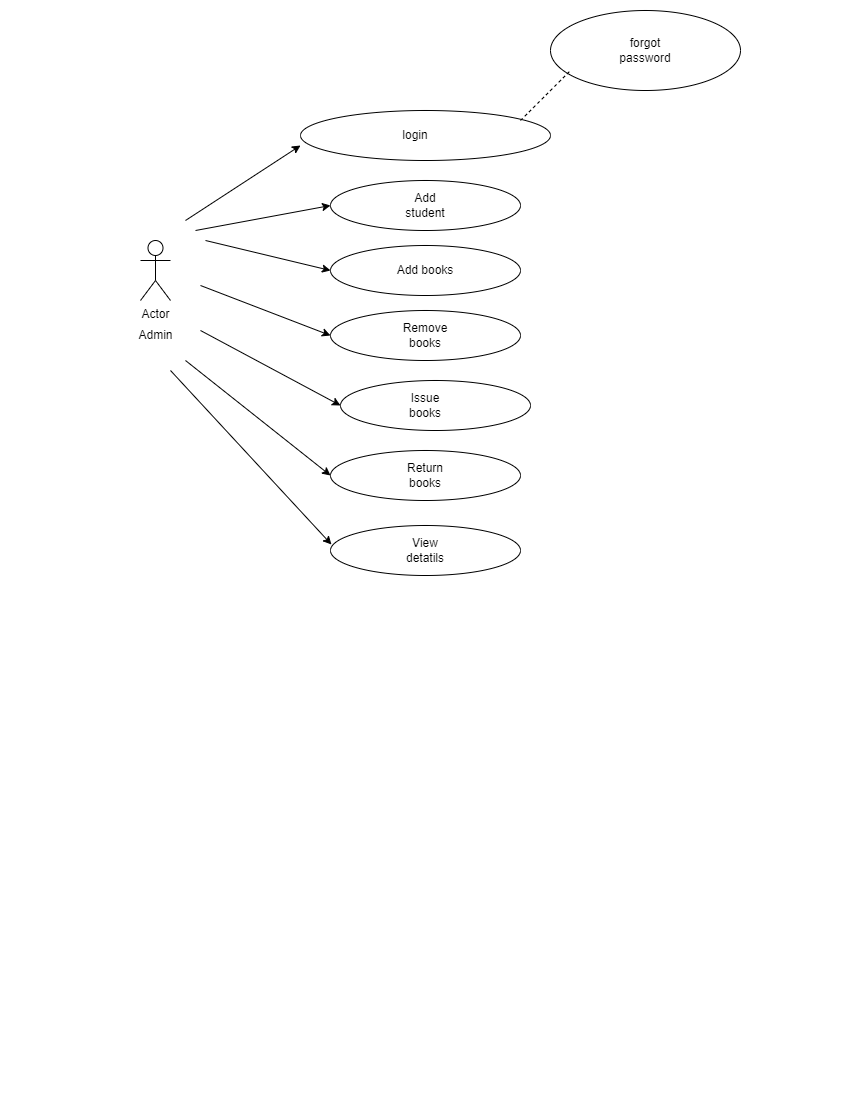

The diagram above was exported from draw.io. Its source (the exported page's mxGraphModel, read from the mxfile embedded in the PNG):
<mxGraphModel dx="880" dy="434" grid="1" gridSize="10" guides="1" tooltips="1" connect="1" arrows="1" fold="1" page="1" pageScale="1" pageWidth="850" pageHeight="1100" math="0" shadow="0">
  <root>
    <mxCell id="0" />
    <mxCell id="1" parent="0" />
    <mxCell id="jUv0F9RAmquk1lrEso2h-1" value="Actor" style="shape=umlActor;verticalLabelPosition=bottom;verticalAlign=top;html=1;outlineConnect=0;" vertex="1" parent="1">
      <mxGeometry x="140" y="240" width="30" height="60" as="geometry" />
    </mxCell>
    <mxCell id="jUv0F9RAmquk1lrEso2h-2" value="Admin" style="text;html=1;align=center;verticalAlign=middle;resizable=0;points=[];autosize=1;strokeColor=none;fillColor=none;" vertex="1" parent="1">
      <mxGeometry x="125" y="320" width="60" height="30" as="geometry" />
    </mxCell>
    <mxCell id="jUv0F9RAmquk1lrEso2h-3" value="" style="ellipse;whiteSpace=wrap;html=1;" vertex="1" parent="1">
      <mxGeometry x="300" y="110" width="250" height="50" as="geometry" />
    </mxCell>
    <mxCell id="jUv0F9RAmquk1lrEso2h-4" value="login" style="text;html=1;strokeColor=none;fillColor=none;align=center;verticalAlign=middle;whiteSpace=wrap;rounded=0;" vertex="1" parent="1">
      <mxGeometry x="385" y="120" width="60" height="30" as="geometry" />
    </mxCell>
    <mxCell id="jUv0F9RAmquk1lrEso2h-5" value="" style="ellipse;whiteSpace=wrap;html=1;" vertex="1" parent="1">
      <mxGeometry x="550" y="10" width="190" height="80" as="geometry" />
    </mxCell>
    <mxCell id="jUv0F9RAmquk1lrEso2h-6" value="" style="endArrow=none;dashed=1;html=1;rounded=0;" edge="1" parent="1">
      <mxGeometry width="50" height="50" relative="1" as="geometry">
        <mxPoint x="520" y="120" as="sourcePoint" />
        <mxPoint x="570" y="70" as="targetPoint" />
      </mxGeometry>
    </mxCell>
    <mxCell id="jUv0F9RAmquk1lrEso2h-7" value="forgot password" style="text;html=1;strokeColor=none;fillColor=none;align=center;verticalAlign=middle;whiteSpace=wrap;rounded=0;" vertex="1" parent="1">
      <mxGeometry x="615" y="35" width="60" height="30" as="geometry" />
    </mxCell>
    <mxCell id="jUv0F9RAmquk1lrEso2h-8" value="" style="ellipse;whiteSpace=wrap;html=1;" vertex="1" parent="1">
      <mxGeometry x="330" y="180" width="190" height="50" as="geometry" />
    </mxCell>
    <mxCell id="jUv0F9RAmquk1lrEso2h-9" value="Add student" style="text;html=1;strokeColor=none;fillColor=none;align=center;verticalAlign=middle;whiteSpace=wrap;rounded=0;" vertex="1" parent="1">
      <mxGeometry x="395" y="190" width="60" height="30" as="geometry" />
    </mxCell>
    <mxCell id="jUv0F9RAmquk1lrEso2h-10" value="" style="ellipse;whiteSpace=wrap;html=1;" vertex="1" parent="1">
      <mxGeometry x="330" y="245" width="190" height="50" as="geometry" />
    </mxCell>
    <mxCell id="jUv0F9RAmquk1lrEso2h-11" value="Add books" style="text;html=1;strokeColor=none;fillColor=none;align=center;verticalAlign=middle;whiteSpace=wrap;rounded=0;" vertex="1" parent="1">
      <mxGeometry x="395" y="255" width="60" height="30" as="geometry" />
    </mxCell>
    <mxCell id="jUv0F9RAmquk1lrEso2h-12" value="" style="ellipse;whiteSpace=wrap;html=1;" vertex="1" parent="1">
      <mxGeometry x="330" y="310" width="190" height="50" as="geometry" />
    </mxCell>
    <mxCell id="jUv0F9RAmquk1lrEso2h-13" value="Remove books" style="text;html=1;strokeColor=none;fillColor=none;align=center;verticalAlign=middle;whiteSpace=wrap;rounded=0;" vertex="1" parent="1">
      <mxGeometry x="395" y="320" width="60" height="30" as="geometry" />
    </mxCell>
    <mxCell id="jUv0F9RAmquk1lrEso2h-14" value="" style="ellipse;whiteSpace=wrap;html=1;" vertex="1" parent="1">
      <mxGeometry x="340" y="380" width="190" height="50" as="geometry" />
    </mxCell>
    <mxCell id="jUv0F9RAmquk1lrEso2h-15" value="Issue books" style="text;html=1;strokeColor=none;fillColor=none;align=center;verticalAlign=middle;whiteSpace=wrap;rounded=0;" vertex="1" parent="1">
      <mxGeometry x="395" y="390" width="60" height="30" as="geometry" />
    </mxCell>
    <mxCell id="jUv0F9RAmquk1lrEso2h-16" value="" style="ellipse;whiteSpace=wrap;html=1;" vertex="1" parent="1">
      <mxGeometry x="330" y="450" width="190" height="50" as="geometry" />
    </mxCell>
    <mxCell id="jUv0F9RAmquk1lrEso2h-17" value="Return books" style="text;html=1;strokeColor=none;fillColor=none;align=center;verticalAlign=middle;whiteSpace=wrap;rounded=0;" vertex="1" parent="1">
      <mxGeometry x="395" y="460" width="60" height="30" as="geometry" />
    </mxCell>
    <mxCell id="jUv0F9RAmquk1lrEso2h-18" value="" style="ellipse;whiteSpace=wrap;html=1;" vertex="1" parent="1">
      <mxGeometry x="330" y="525" width="190" height="50" as="geometry" />
    </mxCell>
    <mxCell id="jUv0F9RAmquk1lrEso2h-19" value="View detatils" style="text;html=1;strokeColor=none;fillColor=none;align=center;verticalAlign=middle;whiteSpace=wrap;rounded=0;" vertex="1" parent="1">
      <mxGeometry x="395" y="535" width="60" height="30" as="geometry" />
    </mxCell>
    <mxCell id="jUv0F9RAmquk1lrEso2h-20" value="" style="endArrow=classic;html=1;rounded=0;entryX=0;entryY=0.7;entryDx=0;entryDy=0;entryPerimeter=0;" edge="1" parent="1" target="jUv0F9RAmquk1lrEso2h-3">
      <mxGeometry width="50" height="50" relative="1" as="geometry">
        <mxPoint x="185" y="220" as="sourcePoint" />
        <mxPoint x="235" y="170" as="targetPoint" />
      </mxGeometry>
    </mxCell>
    <mxCell id="jUv0F9RAmquk1lrEso2h-21" value="" style="endArrow=classic;html=1;rounded=0;entryX=0;entryY=0.5;entryDx=0;entryDy=0;" edge="1" parent="1" target="jUv0F9RAmquk1lrEso2h-8">
      <mxGeometry width="50" height="50" relative="1" as="geometry">
        <mxPoint x="195" y="230" as="sourcePoint" />
        <mxPoint x="310" y="155" as="targetPoint" />
      </mxGeometry>
    </mxCell>
    <mxCell id="jUv0F9RAmquk1lrEso2h-22" value="" style="endArrow=classic;html=1;rounded=0;entryX=0;entryY=0.5;entryDx=0;entryDy=0;" edge="1" parent="1" target="jUv0F9RAmquk1lrEso2h-10">
      <mxGeometry width="50" height="50" relative="1" as="geometry">
        <mxPoint x="205" y="240" as="sourcePoint" />
        <mxPoint x="320" y="165" as="targetPoint" />
      </mxGeometry>
    </mxCell>
    <mxCell id="jUv0F9RAmquk1lrEso2h-23" value="" style="endArrow=classic;html=1;rounded=0;entryX=0;entryY=0.5;entryDx=0;entryDy=0;" edge="1" parent="1" target="jUv0F9RAmquk1lrEso2h-12">
      <mxGeometry width="50" height="50" relative="1" as="geometry">
        <mxPoint x="200" y="285" as="sourcePoint" />
        <mxPoint x="315" y="210" as="targetPoint" />
      </mxGeometry>
    </mxCell>
    <mxCell id="jUv0F9RAmquk1lrEso2h-24" value="" style="endArrow=classic;html=1;rounded=0;entryX=0;entryY=0.5;entryDx=0;entryDy=0;" edge="1" parent="1" target="jUv0F9RAmquk1lrEso2h-14">
      <mxGeometry width="50" height="50" relative="1" as="geometry">
        <mxPoint x="200" y="330" as="sourcePoint" />
        <mxPoint x="315" y="255" as="targetPoint" />
      </mxGeometry>
    </mxCell>
    <mxCell id="jUv0F9RAmquk1lrEso2h-25" value="" style="endArrow=classic;html=1;rounded=0;entryX=0;entryY=0.5;entryDx=0;entryDy=0;" edge="1" parent="1" target="jUv0F9RAmquk1lrEso2h-16">
      <mxGeometry width="50" height="50" relative="1" as="geometry">
        <mxPoint x="185" y="360" as="sourcePoint" />
        <mxPoint x="300" y="285" as="targetPoint" />
      </mxGeometry>
    </mxCell>
    <mxCell id="jUv0F9RAmquk1lrEso2h-26" value="" style="endArrow=classic;html=1;rounded=0;entryX=0.005;entryY=0.38;entryDx=0;entryDy=0;entryPerimeter=0;" edge="1" parent="1" target="jUv0F9RAmquk1lrEso2h-18">
      <mxGeometry width="50" height="50" relative="1" as="geometry">
        <mxPoint x="170" y="370" as="sourcePoint" />
        <mxPoint x="340" y="485" as="targetPoint" />
      </mxGeometry>
    </mxCell>
  </root>
</mxGraphModel>